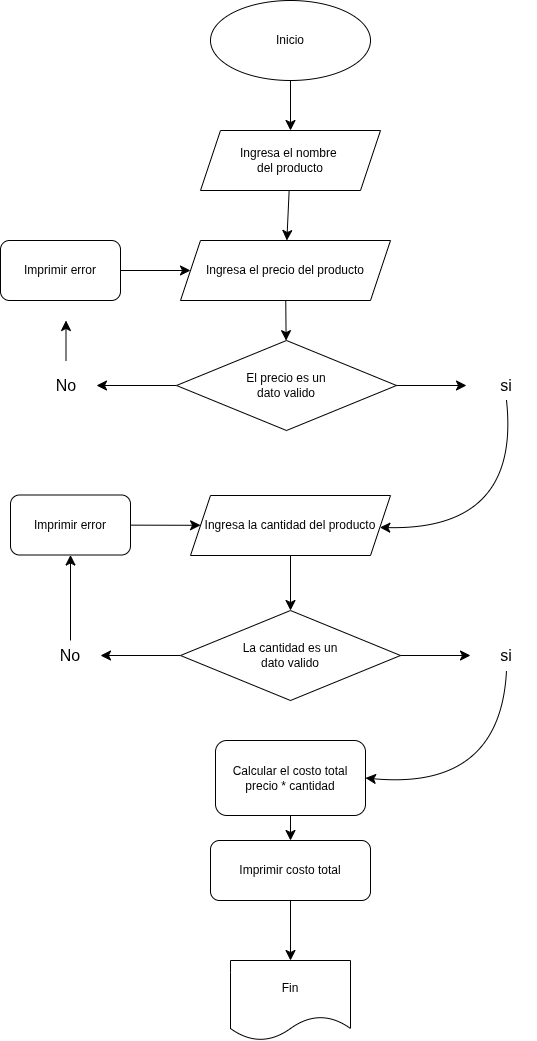

The diagram above was exported from draw.io. Its source (the exported page's mxGraphModel, read from the mxfile embedded in the PNG):
<mxGraphModel dx="1597" dy="845" grid="1" gridSize="10" guides="1" tooltips="1" connect="1" arrows="1" fold="1" page="1" pageScale="1" pageWidth="827" pageHeight="1169" math="0" shadow="0">
  <root>
    <mxCell id="0" />
    <mxCell id="1" parent="0" />
    <mxCell id="ZLwaA2F7mr8uC4Y3CMy1-8" value="" style="edgeStyle=none;curved=1;rounded=0;orthogonalLoop=1;jettySize=auto;html=1;fontSize=12;startSize=8;endSize=8;" edge="1" parent="1" source="ZLwaA2F7mr8uC4Y3CMy1-1" target="ZLwaA2F7mr8uC4Y3CMy1-7">
      <mxGeometry relative="1" as="geometry" />
    </mxCell>
    <mxCell id="ZLwaA2F7mr8uC4Y3CMy1-1" value="Inicio" style="ellipse;whiteSpace=wrap;html=1;" vertex="1" parent="1">
      <mxGeometry x="240" y="90" width="160" height="80" as="geometry" />
    </mxCell>
    <mxCell id="ZLwaA2F7mr8uC4Y3CMy1-10" value="" style="edgeStyle=none;curved=1;rounded=0;orthogonalLoop=1;jettySize=auto;html=1;fontSize=12;startSize=8;endSize=8;" edge="1" parent="1" source="ZLwaA2F7mr8uC4Y3CMy1-7" target="ZLwaA2F7mr8uC4Y3CMy1-9">
      <mxGeometry relative="1" as="geometry" />
    </mxCell>
    <mxCell id="ZLwaA2F7mr8uC4Y3CMy1-7" value="Ingresa el nombre&amp;nbsp;&lt;div&gt;d&lt;span style=&quot;background-color: transparent; color: light-dark(rgb(0, 0, 0), rgb(255, 255, 255));&quot;&gt;el producto&lt;/span&gt;&lt;/div&gt;" style="shape=parallelogram;perimeter=parallelogramPerimeter;whiteSpace=wrap;html=1;fixedSize=1;" vertex="1" parent="1">
      <mxGeometry x="230" y="220" width="180" height="60" as="geometry" />
    </mxCell>
    <mxCell id="ZLwaA2F7mr8uC4Y3CMy1-12" value="" style="edgeStyle=none;curved=1;rounded=0;orthogonalLoop=1;jettySize=auto;html=1;fontSize=12;startSize=8;endSize=8;" edge="1" parent="1" source="ZLwaA2F7mr8uC4Y3CMy1-9" target="ZLwaA2F7mr8uC4Y3CMy1-11">
      <mxGeometry relative="1" as="geometry" />
    </mxCell>
    <mxCell id="ZLwaA2F7mr8uC4Y3CMy1-9" value="Ingresa el precio del producto" style="shape=parallelogram;perimeter=parallelogramPerimeter;whiteSpace=wrap;html=1;fixedSize=1;" vertex="1" parent="1">
      <mxGeometry x="210" y="330" width="210" height="60" as="geometry" />
    </mxCell>
    <mxCell id="ZLwaA2F7mr8uC4Y3CMy1-14" value="" style="edgeStyle=none;curved=1;rounded=0;orthogonalLoop=1;jettySize=auto;html=1;fontSize=12;startSize=8;endSize=8;" edge="1" parent="1" source="ZLwaA2F7mr8uC4Y3CMy1-11" target="ZLwaA2F7mr8uC4Y3CMy1-13">
      <mxGeometry relative="1" as="geometry" />
    </mxCell>
    <mxCell id="ZLwaA2F7mr8uC4Y3CMy1-11" value="El precio es un&lt;div&gt;dato valido&lt;/div&gt;" style="rhombus;whiteSpace=wrap;html=1;" vertex="1" parent="1">
      <mxGeometry x="206" y="430" width="220" height="90" as="geometry" />
    </mxCell>
    <mxCell id="ZLwaA2F7mr8uC4Y3CMy1-13" value="No" style="text;strokeColor=none;fillColor=none;html=1;align=center;verticalAlign=middle;whiteSpace=wrap;rounded=0;fontSize=16;" vertex="1" parent="1">
      <mxGeometry x="66" y="460" width="60" height="30" as="geometry" />
    </mxCell>
    <mxCell id="ZLwaA2F7mr8uC4Y3CMy1-15" value="" style="endArrow=classic;html=1;rounded=0;fontSize=12;startSize=8;endSize=8;curved=1;" edge="1" parent="1">
      <mxGeometry width="50" height="50" relative="1" as="geometry">
        <mxPoint x="95.5" y="450" as="sourcePoint" />
        <mxPoint x="95.5" y="410" as="targetPoint" />
      </mxGeometry>
    </mxCell>
    <mxCell id="ZLwaA2F7mr8uC4Y3CMy1-21" value="" style="edgeStyle=none;curved=1;rounded=0;orthogonalLoop=1;jettySize=auto;html=1;fontSize=12;startSize=8;endSize=8;" edge="1" parent="1" source="ZLwaA2F7mr8uC4Y3CMy1-20" target="ZLwaA2F7mr8uC4Y3CMy1-9">
      <mxGeometry relative="1" as="geometry" />
    </mxCell>
    <mxCell id="ZLwaA2F7mr8uC4Y3CMy1-20" value="Imprimir error" style="rounded=1;whiteSpace=wrap;html=1;" vertex="1" parent="1">
      <mxGeometry x="30" y="330" width="120" height="60" as="geometry" />
    </mxCell>
    <mxCell id="ZLwaA2F7mr8uC4Y3CMy1-25" value="" style="endArrow=classic;html=1;rounded=0;fontSize=12;startSize=8;endSize=8;curved=1;exitX=1;exitY=0.5;exitDx=0;exitDy=0;" edge="1" parent="1" source="ZLwaA2F7mr8uC4Y3CMy1-11">
      <mxGeometry width="50" height="50" relative="1" as="geometry">
        <mxPoint x="426" y="480" as="sourcePoint" />
        <mxPoint x="496" y="475" as="targetPoint" />
      </mxGeometry>
    </mxCell>
    <mxCell id="ZLwaA2F7mr8uC4Y3CMy1-26" value="si" style="text;strokeColor=none;fillColor=none;html=1;align=center;verticalAlign=middle;whiteSpace=wrap;rounded=0;fontSize=16;" vertex="1" parent="1">
      <mxGeometry x="506" y="460" width="60" height="30" as="geometry" />
    </mxCell>
    <mxCell id="ZLwaA2F7mr8uC4Y3CMy1-46" value="" style="edgeStyle=none;curved=1;rounded=0;orthogonalLoop=1;jettySize=auto;html=1;fontSize=12;startSize=8;endSize=8;" edge="1" parent="1" source="ZLwaA2F7mr8uC4Y3CMy1-30" target="ZLwaA2F7mr8uC4Y3CMy1-34">
      <mxGeometry relative="1" as="geometry" />
    </mxCell>
    <mxCell id="ZLwaA2F7mr8uC4Y3CMy1-30" value="Ingresa la cantidad del producto" style="shape=parallelogram;perimeter=parallelogramPerimeter;whiteSpace=wrap;html=1;fixedSize=1;" vertex="1" parent="1">
      <mxGeometry x="220" y="585" width="200" height="60" as="geometry" />
    </mxCell>
    <mxCell id="ZLwaA2F7mr8uC4Y3CMy1-32" value="" style="edgeStyle=none;curved=1;rounded=0;orthogonalLoop=1;jettySize=auto;html=1;fontSize=12;startSize=8;endSize=8;" edge="1" parent="1" source="ZLwaA2F7mr8uC4Y3CMy1-34" target="ZLwaA2F7mr8uC4Y3CMy1-35">
      <mxGeometry relative="1" as="geometry" />
    </mxCell>
    <mxCell id="ZLwaA2F7mr8uC4Y3CMy1-34" value="La cantidad es un&lt;div&gt;dato valido&lt;/div&gt;" style="rhombus;whiteSpace=wrap;html=1;" vertex="1" parent="1">
      <mxGeometry x="210" y="700" width="220" height="90" as="geometry" />
    </mxCell>
    <mxCell id="ZLwaA2F7mr8uC4Y3CMy1-43" value="" style="edgeStyle=none;curved=1;rounded=0;orthogonalLoop=1;jettySize=auto;html=1;fontSize=12;startSize=8;endSize=8;" edge="1" parent="1" source="ZLwaA2F7mr8uC4Y3CMy1-35" target="ZLwaA2F7mr8uC4Y3CMy1-41">
      <mxGeometry relative="1" as="geometry" />
    </mxCell>
    <mxCell id="ZLwaA2F7mr8uC4Y3CMy1-35" value="No" style="text;strokeColor=none;fillColor=none;html=1;align=center;verticalAlign=middle;whiteSpace=wrap;rounded=0;fontSize=16;" vertex="1" parent="1">
      <mxGeometry x="70" y="730" width="60" height="30" as="geometry" />
    </mxCell>
    <mxCell id="ZLwaA2F7mr8uC4Y3CMy1-37" value="" style="endArrow=classic;html=1;rounded=0;fontSize=12;startSize=8;endSize=8;curved=1;exitX=1;exitY=0.5;exitDx=0;exitDy=0;" edge="1" parent="1" source="ZLwaA2F7mr8uC4Y3CMy1-34">
      <mxGeometry width="50" height="50" relative="1" as="geometry">
        <mxPoint x="430" y="750" as="sourcePoint" />
        <mxPoint x="500" y="745" as="targetPoint" />
      </mxGeometry>
    </mxCell>
    <mxCell id="ZLwaA2F7mr8uC4Y3CMy1-38" value="si" style="text;strokeColor=none;fillColor=none;html=1;align=center;verticalAlign=middle;whiteSpace=wrap;rounded=0;fontSize=16;" vertex="1" parent="1">
      <mxGeometry x="506" y="730" width="60" height="30" as="geometry" />
    </mxCell>
    <mxCell id="ZLwaA2F7mr8uC4Y3CMy1-42" value="" style="edgeStyle=none;curved=1;rounded=0;orthogonalLoop=1;jettySize=auto;html=1;fontSize=12;startSize=8;endSize=8;" edge="1" parent="1" source="ZLwaA2F7mr8uC4Y3CMy1-41" target="ZLwaA2F7mr8uC4Y3CMy1-30">
      <mxGeometry relative="1" as="geometry" />
    </mxCell>
    <mxCell id="ZLwaA2F7mr8uC4Y3CMy1-41" value="Imprimir error" style="rounded=1;whiteSpace=wrap;html=1;" vertex="1" parent="1">
      <mxGeometry x="40" y="584.5" width="120" height="60" as="geometry" />
    </mxCell>
    <mxCell id="ZLwaA2F7mr8uC4Y3CMy1-44" value="" style="endArrow=classic;html=1;rounded=0;fontSize=12;startSize=8;endSize=8;curved=1;exitX=0.5;exitY=1;exitDx=0;exitDy=0;" edge="1" parent="1" source="ZLwaA2F7mr8uC4Y3CMy1-26" target="ZLwaA2F7mr8uC4Y3CMy1-30">
      <mxGeometry width="50" height="50" relative="1" as="geometry">
        <mxPoint x="620" y="610" as="sourcePoint" />
        <mxPoint x="430" y="620" as="targetPoint" />
        <Array as="points">
          <mxPoint x="550" y="620" />
        </Array>
      </mxGeometry>
    </mxCell>
    <mxCell id="ZLwaA2F7mr8uC4Y3CMy1-57" value="" style="edgeStyle=none;curved=1;rounded=0;orthogonalLoop=1;jettySize=auto;html=1;fontSize=12;startSize=8;endSize=8;" edge="1" parent="1" source="ZLwaA2F7mr8uC4Y3CMy1-47" target="ZLwaA2F7mr8uC4Y3CMy1-56">
      <mxGeometry relative="1" as="geometry" />
    </mxCell>
    <mxCell id="ZLwaA2F7mr8uC4Y3CMy1-47" value="Calcular el costo total&lt;br&gt;precio * cantidad" style="rounded=1;whiteSpace=wrap;html=1;" vertex="1" parent="1">
      <mxGeometry x="245" y="830" width="150" height="75" as="geometry" />
    </mxCell>
    <mxCell id="ZLwaA2F7mr8uC4Y3CMy1-49" value="" style="endArrow=classic;html=1;rounded=0;fontSize=12;startSize=8;endSize=8;curved=1;exitX=0.5;exitY=1;exitDx=0;exitDy=0;entryX=1;entryY=0.5;entryDx=0;entryDy=0;" edge="1" parent="1" source="ZLwaA2F7mr8uC4Y3CMy1-38" target="ZLwaA2F7mr8uC4Y3CMy1-47">
      <mxGeometry width="50" height="50" relative="1" as="geometry">
        <mxPoint x="570" y="900" as="sourcePoint" />
        <mxPoint x="620" y="850" as="targetPoint" />
        <Array as="points">
          <mxPoint x="530" y="880" />
        </Array>
      </mxGeometry>
    </mxCell>
    <mxCell id="ZLwaA2F7mr8uC4Y3CMy1-59" value="" style="edgeStyle=none;curved=1;rounded=0;orthogonalLoop=1;jettySize=auto;html=1;fontSize=12;startSize=8;endSize=8;" edge="1" parent="1" source="ZLwaA2F7mr8uC4Y3CMy1-56" target="ZLwaA2F7mr8uC4Y3CMy1-58">
      <mxGeometry relative="1" as="geometry" />
    </mxCell>
    <mxCell id="ZLwaA2F7mr8uC4Y3CMy1-56" value="Imprimir costo total" style="whiteSpace=wrap;html=1;rounded=1;" vertex="1" parent="1">
      <mxGeometry x="240" y="930" width="160" height="60" as="geometry" />
    </mxCell>
    <mxCell id="ZLwaA2F7mr8uC4Y3CMy1-58" value="Fin" style="shape=document;whiteSpace=wrap;html=1;boundedLbl=1;rounded=1;" vertex="1" parent="1">
      <mxGeometry x="260" y="1050" width="120" height="80" as="geometry" />
    </mxCell>
  </root>
</mxGraphModel>